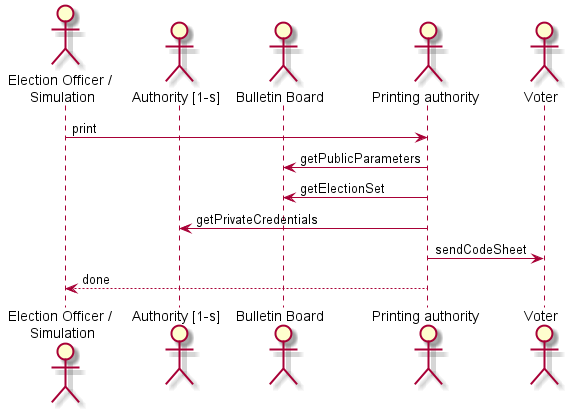

The diagram above was rendered by PlantUML. Its source (embedded in the PNG):
@startuml
actor "Election Officer / \nSimulation" as eo
actor "Authority [1-s]" as auth
actor "Bulletin Board" as bb
actor "Printing authority" as print
actor "Voter" as voter

eo -> print : print
print -> bb : getPublicParameters
print -> bb : getElectionSet
print -> auth : getPrivateCredentials
print -> voter : sendCodeSheet
print --> eo : done
@enduml